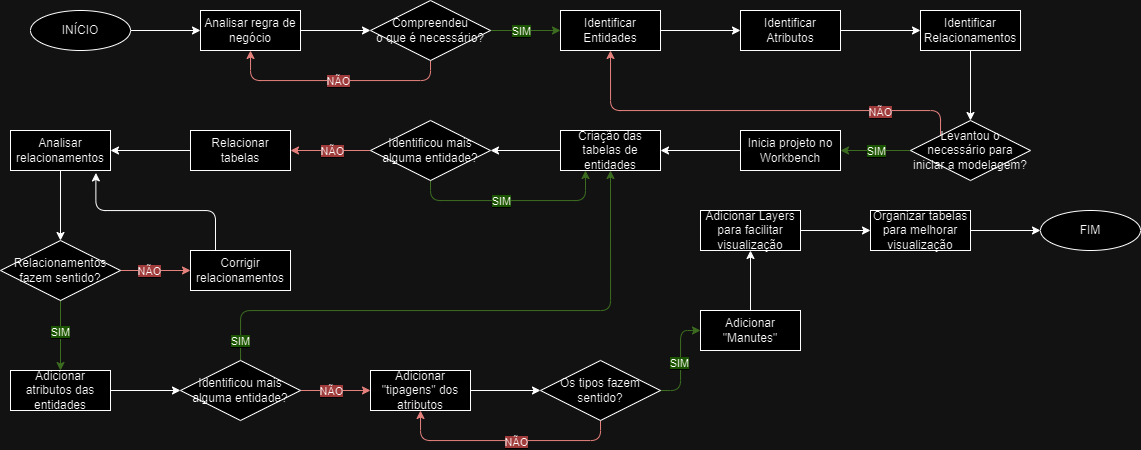

The diagram above was exported from draw.io. Its source (the exported page's mxGraphModel, read from the mxfile embedded in the PNG):
<mxGraphModel dx="1235" dy="655" grid="1" gridSize="10" guides="1" tooltips="1" connect="1" arrows="1" fold="1" page="1" pageScale="1" pageWidth="1169" pageHeight="827" math="0" shadow="0">
  <root>
    <mxCell id="0" />
    <mxCell id="1" parent="0" />
    <mxCell id="3Hn_bivVQFJCmbwOQH5m-8" style="edgeStyle=orthogonalEdgeStyle;rounded=0;orthogonalLoop=1;jettySize=auto;html=1;entryX=0;entryY=0.5;entryDx=0;entryDy=0;" edge="1" parent="1" source="3Hn_bivVQFJCmbwOQH5m-3" target="3Hn_bivVQFJCmbwOQH5m-4">
      <mxGeometry relative="1" as="geometry" />
    </mxCell>
    <mxCell id="3Hn_bivVQFJCmbwOQH5m-3" value="INÍCIO" style="ellipse;whiteSpace=wrap;html=1;align=center;" vertex="1" parent="1">
      <mxGeometry x="40" y="40" width="100" height="40" as="geometry" />
    </mxCell>
    <mxCell id="3Hn_bivVQFJCmbwOQH5m-10" value="" style="edgeStyle=orthogonalEdgeStyle;rounded=0;orthogonalLoop=1;jettySize=auto;html=1;" edge="1" parent="1" source="3Hn_bivVQFJCmbwOQH5m-4" target="3Hn_bivVQFJCmbwOQH5m-9">
      <mxGeometry relative="1" as="geometry" />
    </mxCell>
    <mxCell id="3Hn_bivVQFJCmbwOQH5m-4" value="Analisar regra de negócio" style="whiteSpace=wrap;html=1;align=center;" vertex="1" parent="1">
      <mxGeometry x="210" y="40" width="100" height="40" as="geometry" />
    </mxCell>
    <mxCell id="3Hn_bivVQFJCmbwOQH5m-18" value="" style="edgeStyle=orthogonalEdgeStyle;rounded=0;orthogonalLoop=1;jettySize=auto;html=1;" edge="1" parent="1" source="3Hn_bivVQFJCmbwOQH5m-6" target="3Hn_bivVQFJCmbwOQH5m-17">
      <mxGeometry relative="1" as="geometry" />
    </mxCell>
    <mxCell id="3Hn_bivVQFJCmbwOQH5m-6" value="Identificar Entidades" style="whiteSpace=wrap;html=1;align=center;" vertex="1" parent="1">
      <mxGeometry x="570" y="40" width="100" height="40" as="geometry" />
    </mxCell>
    <mxCell id="3Hn_bivVQFJCmbwOQH5m-11" style="edgeStyle=orthogonalEdgeStyle;rounded=1;orthogonalLoop=1;jettySize=auto;html=1;exitX=0.5;exitY=1;exitDx=0;exitDy=0;entryX=0.5;entryY=1;entryDx=0;entryDy=0;fillColor=#f8cecc;strokeColor=#b85450;curved=0;" edge="1" parent="1" source="3Hn_bivVQFJCmbwOQH5m-9" target="3Hn_bivVQFJCmbwOQH5m-4">
      <mxGeometry relative="1" as="geometry" />
    </mxCell>
    <mxCell id="3Hn_bivVQFJCmbwOQH5m-12" value="&lt;span style=&quot;background-color: rgb(255, 153, 153);&quot;&gt;NÃO&lt;/span&gt;" style="edgeLabel;html=1;align=center;verticalAlign=middle;resizable=0;points=[];" vertex="1" connectable="0" parent="3Hn_bivVQFJCmbwOQH5m-11">
      <mxGeometry x="-0.0195" relative="1" as="geometry">
        <mxPoint as="offset" />
      </mxGeometry>
    </mxCell>
    <mxCell id="3Hn_bivVQFJCmbwOQH5m-13" style="edgeStyle=orthogonalEdgeStyle;rounded=0;orthogonalLoop=1;jettySize=auto;html=1;exitX=1;exitY=0.5;exitDx=0;exitDy=0;entryX=0;entryY=0.5;entryDx=0;entryDy=0;fillColor=#d5e8d4;strokeColor=#82b366;" edge="1" parent="1" source="3Hn_bivVQFJCmbwOQH5m-9" target="3Hn_bivVQFJCmbwOQH5m-6">
      <mxGeometry relative="1" as="geometry" />
    </mxCell>
    <mxCell id="3Hn_bivVQFJCmbwOQH5m-14" value="&lt;span style=&quot;background-color: rgb(151, 208, 119);&quot;&gt;SIM&lt;/span&gt;" style="edgeLabel;html=1;align=center;verticalAlign=middle;resizable=0;points=[];" vertex="1" connectable="0" parent="3Hn_bivVQFJCmbwOQH5m-13">
      <mxGeometry x="-0.1347" relative="1" as="geometry">
        <mxPoint as="offset" />
      </mxGeometry>
    </mxCell>
    <mxCell id="3Hn_bivVQFJCmbwOQH5m-9" value="Compreendeu&lt;br&gt;o que é necessário?" style="rhombus;whiteSpace=wrap;html=1;" vertex="1" parent="1">
      <mxGeometry x="380" y="30" width="120" height="60" as="geometry" />
    </mxCell>
    <mxCell id="3Hn_bivVQFJCmbwOQH5m-20" value="" style="edgeStyle=orthogonalEdgeStyle;rounded=0;orthogonalLoop=1;jettySize=auto;html=1;" edge="1" parent="1" source="3Hn_bivVQFJCmbwOQH5m-17" target="3Hn_bivVQFJCmbwOQH5m-19">
      <mxGeometry relative="1" as="geometry" />
    </mxCell>
    <mxCell id="3Hn_bivVQFJCmbwOQH5m-17" value="Identificar Atributos" style="whiteSpace=wrap;html=1;align=center;" vertex="1" parent="1">
      <mxGeometry x="750" y="40" width="100" height="40" as="geometry" />
    </mxCell>
    <mxCell id="3Hn_bivVQFJCmbwOQH5m-22" value="" style="edgeStyle=orthogonalEdgeStyle;rounded=0;orthogonalLoop=1;jettySize=auto;html=1;" edge="1" parent="1" source="3Hn_bivVQFJCmbwOQH5m-19" target="3Hn_bivVQFJCmbwOQH5m-21">
      <mxGeometry relative="1" as="geometry" />
    </mxCell>
    <mxCell id="3Hn_bivVQFJCmbwOQH5m-19" value="Identificar Relacionamentos" style="whiteSpace=wrap;html=1;align=center;" vertex="1" parent="1">
      <mxGeometry x="930" y="40" width="100" height="40" as="geometry" />
    </mxCell>
    <mxCell id="3Hn_bivVQFJCmbwOQH5m-23" style="edgeStyle=orthogonalEdgeStyle;rounded=1;orthogonalLoop=1;jettySize=auto;html=1;exitX=0;exitY=0;exitDx=0;exitDy=0;entryX=0.5;entryY=1;entryDx=0;entryDy=0;fillColor=#f8cecc;strokeColor=#b85450;curved=0;" edge="1" parent="1" source="3Hn_bivVQFJCmbwOQH5m-21" target="3Hn_bivVQFJCmbwOQH5m-6">
      <mxGeometry relative="1" as="geometry">
        <Array as="points">
          <mxPoint x="950" y="140" />
          <mxPoint x="620" y="140" />
        </Array>
      </mxGeometry>
    </mxCell>
    <mxCell id="3Hn_bivVQFJCmbwOQH5m-24" value="&lt;span style=&quot;background-color: rgb(255, 153, 153);&quot;&gt;NÃO&lt;/span&gt;" style="edgeLabel;html=1;align=center;verticalAlign=middle;resizable=0;points=[];" vertex="1" connectable="0" parent="3Hn_bivVQFJCmbwOQH5m-23">
      <mxGeometry x="-0.4618" y="1" relative="1" as="geometry">
        <mxPoint x="26" as="offset" />
      </mxGeometry>
    </mxCell>
    <mxCell id="3Hn_bivVQFJCmbwOQH5m-26" value="" style="edgeStyle=orthogonalEdgeStyle;rounded=0;orthogonalLoop=1;jettySize=auto;html=1;fillColor=#d5e8d4;strokeColor=#82b366;" edge="1" parent="1" source="3Hn_bivVQFJCmbwOQH5m-21" target="3Hn_bivVQFJCmbwOQH5m-25">
      <mxGeometry relative="1" as="geometry" />
    </mxCell>
    <mxCell id="3Hn_bivVQFJCmbwOQH5m-27" value="&lt;span style=&quot;background-color: rgb(151, 208, 119);&quot;&gt;SIM&lt;/span&gt;" style="edgeLabel;html=1;align=center;verticalAlign=middle;resizable=0;points=[];" vertex="1" connectable="0" parent="3Hn_bivVQFJCmbwOQH5m-26">
      <mxGeometry x="-0.0114" y="-1" relative="1" as="geometry">
        <mxPoint y="1" as="offset" />
      </mxGeometry>
    </mxCell>
    <mxCell id="3Hn_bivVQFJCmbwOQH5m-21" value="Levantou o necessário para iniciar a modelagem?" style="rhombus;whiteSpace=wrap;html=1;" vertex="1" parent="1">
      <mxGeometry x="920" y="150" width="120" height="60" as="geometry" />
    </mxCell>
    <mxCell id="3Hn_bivVQFJCmbwOQH5m-29" value="" style="edgeStyle=orthogonalEdgeStyle;rounded=0;orthogonalLoop=1;jettySize=auto;html=1;" edge="1" parent="1" source="3Hn_bivVQFJCmbwOQH5m-25" target="3Hn_bivVQFJCmbwOQH5m-28">
      <mxGeometry relative="1" as="geometry" />
    </mxCell>
    <mxCell id="3Hn_bivVQFJCmbwOQH5m-25" value="Inicia projeto no Workbench" style="whiteSpace=wrap;html=1;" vertex="1" parent="1">
      <mxGeometry x="750" y="160" width="100" height="40" as="geometry" />
    </mxCell>
    <mxCell id="3Hn_bivVQFJCmbwOQH5m-31" value="" style="edgeStyle=orthogonalEdgeStyle;rounded=0;orthogonalLoop=1;jettySize=auto;html=1;" edge="1" parent="1" source="3Hn_bivVQFJCmbwOQH5m-28" target="3Hn_bivVQFJCmbwOQH5m-30">
      <mxGeometry relative="1" as="geometry" />
    </mxCell>
    <mxCell id="3Hn_bivVQFJCmbwOQH5m-28" value="Criação das tabelas de entidades" style="whiteSpace=wrap;html=1;" vertex="1" parent="1">
      <mxGeometry x="570" y="160" width="100" height="40" as="geometry" />
    </mxCell>
    <mxCell id="3Hn_bivVQFJCmbwOQH5m-32" style="edgeStyle=orthogonalEdgeStyle;rounded=1;orthogonalLoop=1;jettySize=auto;html=1;exitX=0.5;exitY=1;exitDx=0;exitDy=0;entryX=0.25;entryY=1;entryDx=0;entryDy=0;fillColor=#d5e8d4;strokeColor=#82b366;curved=0;" edge="1" parent="1" source="3Hn_bivVQFJCmbwOQH5m-30" target="3Hn_bivVQFJCmbwOQH5m-28">
      <mxGeometry relative="1" as="geometry" />
    </mxCell>
    <mxCell id="3Hn_bivVQFJCmbwOQH5m-33" value="&lt;span style=&quot;background-color: rgb(151, 208, 119);&quot;&gt;SIM&lt;/span&gt;" style="edgeLabel;html=1;align=center;verticalAlign=middle;resizable=0;points=[];" vertex="1" connectable="0" parent="3Hn_bivVQFJCmbwOQH5m-32">
      <mxGeometry x="-0.1222" relative="1" as="geometry">
        <mxPoint as="offset" />
      </mxGeometry>
    </mxCell>
    <mxCell id="3Hn_bivVQFJCmbwOQH5m-35" value="" style="edgeStyle=orthogonalEdgeStyle;rounded=0;orthogonalLoop=1;jettySize=auto;html=1;entryX=1;entryY=0.5;entryDx=0;entryDy=0;fillColor=#f8cecc;strokeColor=#b85450;" edge="1" parent="1" source="3Hn_bivVQFJCmbwOQH5m-30" target="3Hn_bivVQFJCmbwOQH5m-36">
      <mxGeometry relative="1" as="geometry">
        <mxPoint x="300" y="180" as="targetPoint" />
      </mxGeometry>
    </mxCell>
    <mxCell id="3Hn_bivVQFJCmbwOQH5m-37" value="&lt;span style=&quot;background-color: rgb(255, 153, 153);&quot;&gt;NÃO&lt;/span&gt;" style="edgeLabel;html=1;align=center;verticalAlign=middle;resizable=0;points=[];" vertex="1" connectable="0" parent="3Hn_bivVQFJCmbwOQH5m-35">
      <mxGeometry x="-0.031" relative="1" as="geometry">
        <mxPoint as="offset" />
      </mxGeometry>
    </mxCell>
    <mxCell id="3Hn_bivVQFJCmbwOQH5m-30" value="Identificou mais alguma entidade?" style="rhombus;whiteSpace=wrap;html=1;" vertex="1" parent="1">
      <mxGeometry x="380" y="150" width="120" height="60" as="geometry" />
    </mxCell>
    <mxCell id="3Hn_bivVQFJCmbwOQH5m-39" value="" style="edgeStyle=orthogonalEdgeStyle;rounded=0;orthogonalLoop=1;jettySize=auto;html=1;" edge="1" parent="1" source="3Hn_bivVQFJCmbwOQH5m-36" target="3Hn_bivVQFJCmbwOQH5m-38">
      <mxGeometry relative="1" as="geometry" />
    </mxCell>
    <mxCell id="3Hn_bivVQFJCmbwOQH5m-36" value="Relacionar tabelas" style="whiteSpace=wrap;html=1;align=center;" vertex="1" parent="1">
      <mxGeometry x="200" y="160" width="100" height="40" as="geometry" />
    </mxCell>
    <mxCell id="3Hn_bivVQFJCmbwOQH5m-41" value="" style="edgeStyle=orthogonalEdgeStyle;rounded=0;orthogonalLoop=1;jettySize=auto;html=1;" edge="1" parent="1" source="3Hn_bivVQFJCmbwOQH5m-38" target="3Hn_bivVQFJCmbwOQH5m-40">
      <mxGeometry relative="1" as="geometry" />
    </mxCell>
    <mxCell id="3Hn_bivVQFJCmbwOQH5m-38" value="Analisar relacionamentos" style="whiteSpace=wrap;html=1;align=center;" vertex="1" parent="1">
      <mxGeometry x="20" y="160" width="100" height="40" as="geometry" />
    </mxCell>
    <mxCell id="3Hn_bivVQFJCmbwOQH5m-43" style="edgeStyle=orthogonalEdgeStyle;rounded=0;orthogonalLoop=1;jettySize=auto;html=1;exitX=1;exitY=0.5;exitDx=0;exitDy=0;entryX=0;entryY=0.5;entryDx=0;entryDy=0;fillColor=#f8cecc;strokeColor=#b85450;" edge="1" parent="1" source="3Hn_bivVQFJCmbwOQH5m-40" target="3Hn_bivVQFJCmbwOQH5m-42">
      <mxGeometry relative="1" as="geometry" />
    </mxCell>
    <mxCell id="3Hn_bivVQFJCmbwOQH5m-46" value="&lt;span style=&quot;background-color: rgb(255, 153, 153);&quot;&gt;NÃO&lt;/span&gt;" style="edgeLabel;html=1;align=center;verticalAlign=middle;resizable=0;points=[];" vertex="1" connectable="0" parent="3Hn_bivVQFJCmbwOQH5m-43">
      <mxGeometry x="-0.1886" relative="1" as="geometry">
        <mxPoint as="offset" />
      </mxGeometry>
    </mxCell>
    <mxCell id="3Hn_bivVQFJCmbwOQH5m-45" style="edgeStyle=orthogonalEdgeStyle;rounded=0;orthogonalLoop=1;jettySize=auto;html=1;exitX=0.5;exitY=1;exitDx=0;exitDy=0;entryX=0.5;entryY=0;entryDx=0;entryDy=0;fillColor=#d5e8d4;strokeColor=#82b366;" edge="1" parent="1" source="3Hn_bivVQFJCmbwOQH5m-40" target="3Hn_bivVQFJCmbwOQH5m-44">
      <mxGeometry relative="1" as="geometry" />
    </mxCell>
    <mxCell id="3Hn_bivVQFJCmbwOQH5m-47" value="&lt;span style=&quot;background-color: rgb(151, 208, 119);&quot;&gt;SIM&lt;/span&gt;" style="edgeLabel;html=1;align=center;verticalAlign=middle;resizable=0;points=[];" vertex="1" connectable="0" parent="3Hn_bivVQFJCmbwOQH5m-45">
      <mxGeometry x="-0.0857" y="-1" relative="1" as="geometry">
        <mxPoint as="offset" />
      </mxGeometry>
    </mxCell>
    <mxCell id="3Hn_bivVQFJCmbwOQH5m-40" value="Relacionamentos fazem sentido?" style="rhombus;whiteSpace=wrap;html=1;" vertex="1" parent="1">
      <mxGeometry x="10" y="270" width="120" height="60" as="geometry" />
    </mxCell>
    <mxCell id="3Hn_bivVQFJCmbwOQH5m-42" value="Corrigir relacionamentos" style="whiteSpace=wrap;html=1;align=center;" vertex="1" parent="1">
      <mxGeometry x="200" y="280" width="100" height="40" as="geometry" />
    </mxCell>
    <mxCell id="3Hn_bivVQFJCmbwOQH5m-52" style="edgeStyle=orthogonalEdgeStyle;rounded=0;orthogonalLoop=1;jettySize=auto;html=1;exitX=1;exitY=0.5;exitDx=0;exitDy=0;entryX=0;entryY=0.5;entryDx=0;entryDy=0;" edge="1" parent="1" source="3Hn_bivVQFJCmbwOQH5m-44" target="3Hn_bivVQFJCmbwOQH5m-49">
      <mxGeometry relative="1" as="geometry" />
    </mxCell>
    <mxCell id="3Hn_bivVQFJCmbwOQH5m-44" value="Adicionar atributos das entidades" style="whiteSpace=wrap;html=1;align=center;" vertex="1" parent="1">
      <mxGeometry x="20" y="400" width="100" height="40" as="geometry" />
    </mxCell>
    <mxCell id="3Hn_bivVQFJCmbwOQH5m-48" style="edgeStyle=orthogonalEdgeStyle;rounded=1;orthogonalLoop=1;jettySize=auto;html=1;exitX=0.25;exitY=0;exitDx=0;exitDy=0;entryX=0.854;entryY=1.061;entryDx=0;entryDy=0;entryPerimeter=0;curved=0;" edge="1" parent="1" source="3Hn_bivVQFJCmbwOQH5m-42" target="3Hn_bivVQFJCmbwOQH5m-38">
      <mxGeometry relative="1" as="geometry" />
    </mxCell>
    <mxCell id="3Hn_bivVQFJCmbwOQH5m-50" style="edgeStyle=orthogonalEdgeStyle;rounded=1;orthogonalLoop=1;jettySize=auto;html=1;entryX=0.5;entryY=1;entryDx=0;entryDy=0;fillColor=#d5e8d4;strokeColor=#82b366;curved=0;" edge="1" parent="1" source="3Hn_bivVQFJCmbwOQH5m-49" target="3Hn_bivVQFJCmbwOQH5m-28">
      <mxGeometry relative="1" as="geometry">
        <Array as="points">
          <mxPoint x="250" y="340" />
          <mxPoint x="620" y="340" />
        </Array>
      </mxGeometry>
    </mxCell>
    <mxCell id="3Hn_bivVQFJCmbwOQH5m-51" value="&lt;span style=&quot;background-color: rgb(151, 208, 119);&quot;&gt;SIM&lt;/span&gt;" style="edgeLabel;html=1;align=center;verticalAlign=middle;resizable=0;points=[];" vertex="1" connectable="0" parent="3Hn_bivVQFJCmbwOQH5m-50">
      <mxGeometry x="-0.536" y="-2" relative="1" as="geometry">
        <mxPoint x="-80" y="28" as="offset" />
      </mxGeometry>
    </mxCell>
    <mxCell id="3Hn_bivVQFJCmbwOQH5m-54" style="edgeStyle=orthogonalEdgeStyle;rounded=0;orthogonalLoop=1;jettySize=auto;html=1;entryX=0;entryY=0.5;entryDx=0;entryDy=0;fillColor=#f8cecc;strokeColor=#b85450;" edge="1" parent="1" source="3Hn_bivVQFJCmbwOQH5m-49" target="3Hn_bivVQFJCmbwOQH5m-53">
      <mxGeometry relative="1" as="geometry" />
    </mxCell>
    <mxCell id="3Hn_bivVQFJCmbwOQH5m-55" value="&lt;span style=&quot;background-color: rgb(255, 153, 153);&quot;&gt;NÃO&lt;/span&gt;" style="edgeLabel;html=1;align=center;verticalAlign=middle;resizable=0;points=[];" vertex="1" connectable="0" parent="3Hn_bivVQFJCmbwOQH5m-54">
      <mxGeometry x="-0.2419" y="-2" relative="1" as="geometry">
        <mxPoint x="3" y="-2" as="offset" />
      </mxGeometry>
    </mxCell>
    <mxCell id="3Hn_bivVQFJCmbwOQH5m-49" value="Identificou mais alguma entidade?" style="rhombus;whiteSpace=wrap;html=1;" vertex="1" parent="1">
      <mxGeometry x="190" y="390" width="120" height="60" as="geometry" />
    </mxCell>
    <mxCell id="3Hn_bivVQFJCmbwOQH5m-61" style="edgeStyle=orthogonalEdgeStyle;rounded=0;orthogonalLoop=1;jettySize=auto;html=1;exitX=1;exitY=0.5;exitDx=0;exitDy=0;entryX=0;entryY=0.5;entryDx=0;entryDy=0;" edge="1" parent="1" source="3Hn_bivVQFJCmbwOQH5m-53" target="3Hn_bivVQFJCmbwOQH5m-58">
      <mxGeometry relative="1" as="geometry" />
    </mxCell>
    <mxCell id="3Hn_bivVQFJCmbwOQH5m-53" value="Adicionar &quot;tipagens&quot; dos atributos" style="whiteSpace=wrap;html=1;align=center;" vertex="1" parent="1">
      <mxGeometry x="380" y="400" width="100" height="40" as="geometry" />
    </mxCell>
    <mxCell id="3Hn_bivVQFJCmbwOQH5m-59" style="edgeStyle=orthogonalEdgeStyle;rounded=1;orthogonalLoop=1;jettySize=auto;html=1;exitX=0.5;exitY=1;exitDx=0;exitDy=0;entryX=0.5;entryY=1;entryDx=0;entryDy=0;fillColor=#f8cecc;strokeColor=#b85450;curved=0;" edge="1" parent="1" source="3Hn_bivVQFJCmbwOQH5m-58" target="3Hn_bivVQFJCmbwOQH5m-53">
      <mxGeometry relative="1" as="geometry" />
    </mxCell>
    <mxCell id="3Hn_bivVQFJCmbwOQH5m-60" value="&lt;span style=&quot;background-color: rgb(255, 153, 153);&quot;&gt;NÃO&lt;/span&gt;" style="edgeLabel;html=1;align=center;verticalAlign=middle;resizable=0;points=[];" vertex="1" connectable="0" parent="3Hn_bivVQFJCmbwOQH5m-59">
      <mxGeometry x="-0.0899" y="1" relative="1" as="geometry">
        <mxPoint as="offset" />
      </mxGeometry>
    </mxCell>
    <mxCell id="3Hn_bivVQFJCmbwOQH5m-63" style="edgeStyle=orthogonalEdgeStyle;rounded=1;orthogonalLoop=1;jettySize=auto;html=1;exitX=1;exitY=0.5;exitDx=0;exitDy=0;entryX=0;entryY=0.5;entryDx=0;entryDy=0;fillColor=#d5e8d4;strokeColor=#82b366;curved=0;" edge="1" parent="1" source="3Hn_bivVQFJCmbwOQH5m-58" target="3Hn_bivVQFJCmbwOQH5m-62">
      <mxGeometry relative="1" as="geometry" />
    </mxCell>
    <mxCell id="3Hn_bivVQFJCmbwOQH5m-64" value="&lt;span style=&quot;background-color: rgb(151, 208, 119);&quot;&gt;SIM&lt;/span&gt;" style="edgeLabel;html=1;align=center;verticalAlign=middle;resizable=0;points=[];" vertex="1" connectable="0" parent="3Hn_bivVQFJCmbwOQH5m-63">
      <mxGeometry x="-0.0547" y="-1" relative="1" as="geometry">
        <mxPoint x="-3" y="-1" as="offset" />
      </mxGeometry>
    </mxCell>
    <mxCell id="3Hn_bivVQFJCmbwOQH5m-58" value="Os tipos fazem sentido?" style="rhombus;whiteSpace=wrap;html=1;" vertex="1" parent="1">
      <mxGeometry x="550" y="390" width="120" height="60" as="geometry" />
    </mxCell>
    <mxCell id="3Hn_bivVQFJCmbwOQH5m-66" value="" style="edgeStyle=orthogonalEdgeStyle;rounded=0;orthogonalLoop=1;jettySize=auto;html=1;" edge="1" parent="1" source="3Hn_bivVQFJCmbwOQH5m-62" target="3Hn_bivVQFJCmbwOQH5m-65">
      <mxGeometry relative="1" as="geometry" />
    </mxCell>
    <mxCell id="3Hn_bivVQFJCmbwOQH5m-62" value="Adicionar &quot;Manutes&quot;" style="whiteSpace=wrap;html=1;align=center;" vertex="1" parent="1">
      <mxGeometry x="710" y="340" width="100" height="40" as="geometry" />
    </mxCell>
    <mxCell id="3Hn_bivVQFJCmbwOQH5m-70" value="" style="edgeStyle=orthogonalEdgeStyle;rounded=0;orthogonalLoop=1;jettySize=auto;html=1;" edge="1" parent="1" source="3Hn_bivVQFJCmbwOQH5m-65" target="3Hn_bivVQFJCmbwOQH5m-69">
      <mxGeometry relative="1" as="geometry" />
    </mxCell>
    <mxCell id="3Hn_bivVQFJCmbwOQH5m-65" value="Adicionar Layers para facilitar visualização" style="whiteSpace=wrap;html=1;align=center;" vertex="1" parent="1">
      <mxGeometry x="710" y="240" width="100" height="40" as="geometry" />
    </mxCell>
    <mxCell id="3Hn_bivVQFJCmbwOQH5m-67" value="FIM" style="ellipse;whiteSpace=wrap;html=1;align=center;" vertex="1" parent="1">
      <mxGeometry x="1050" y="240" width="100" height="40" as="geometry" />
    </mxCell>
    <mxCell id="3Hn_bivVQFJCmbwOQH5m-71" style="edgeStyle=orthogonalEdgeStyle;rounded=0;orthogonalLoop=1;jettySize=auto;html=1;exitX=1;exitY=0.5;exitDx=0;exitDy=0;entryX=0;entryY=0.5;entryDx=0;entryDy=0;" edge="1" parent="1" source="3Hn_bivVQFJCmbwOQH5m-69" target="3Hn_bivVQFJCmbwOQH5m-67">
      <mxGeometry relative="1" as="geometry" />
    </mxCell>
    <mxCell id="3Hn_bivVQFJCmbwOQH5m-69" value="Organizar tabelas para melhorar visualização" style="whiteSpace=wrap;html=1;align=center;" vertex="1" parent="1">
      <mxGeometry x="880" y="240" width="100" height="40" as="geometry" />
    </mxCell>
  </root>
</mxGraphModel>